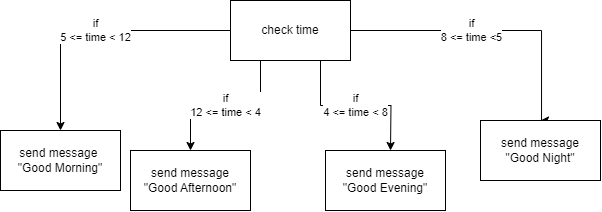

The diagram above was exported from draw.io. Its source (the exported page's mxGraphModel, read from the mxfile embedded in the PNG):
<mxGraphModel dx="724" dy="360" grid="1" gridSize="10" guides="1" tooltips="1" connect="1" arrows="1" fold="1" page="1" pageScale="1" pageWidth="850" pageHeight="1100" math="0" shadow="0">
  <root>
    <mxCell id="0" />
    <mxCell id="1" parent="0" />
    <mxCell id="cHeDTnT-B8VR5-G8_JyS-5" value="if&lt;div&gt;5 &amp;lt;= time &amp;lt; 12&lt;/div&gt;" style="edgeStyle=orthogonalEdgeStyle;rounded=0;orthogonalLoop=1;jettySize=auto;html=1;" edge="1" parent="1" source="cHeDTnT-B8VR5-G8_JyS-1" target="cHeDTnT-B8VR5-G8_JyS-6">
      <mxGeometry relative="1" as="geometry">
        <mxPoint x="160" y="220" as="targetPoint" />
        <mxPoint as="offset" />
      </mxGeometry>
    </mxCell>
    <mxCell id="cHeDTnT-B8VR5-G8_JyS-7" value="if&lt;div&gt;12 &amp;lt;= time &amp;lt; 4&lt;/div&gt;" style="edgeStyle=orthogonalEdgeStyle;rounded=0;orthogonalLoop=1;jettySize=auto;html=1;exitX=0.25;exitY=1;exitDx=0;exitDy=0;" edge="1" parent="1" source="cHeDTnT-B8VR5-G8_JyS-1" target="cHeDTnT-B8VR5-G8_JyS-8">
      <mxGeometry relative="1" as="geometry">
        <mxPoint x="290" y="240" as="targetPoint" />
      </mxGeometry>
    </mxCell>
    <mxCell id="cHeDTnT-B8VR5-G8_JyS-10" value="if&lt;div&gt;4 &amp;lt;= time &amp;lt; 8&lt;/div&gt;" style="edgeStyle=orthogonalEdgeStyle;rounded=0;orthogonalLoop=1;jettySize=auto;html=1;exitX=0.75;exitY=1;exitDx=0;exitDy=0;" edge="1" parent="1" source="cHeDTnT-B8VR5-G8_JyS-1">
      <mxGeometry x="-0.0031" relative="1" as="geometry">
        <mxPoint x="490" y="210" as="targetPoint" />
        <mxPoint as="offset" />
      </mxGeometry>
    </mxCell>
    <mxCell id="cHeDTnT-B8VR5-G8_JyS-12" value="if&lt;div&gt;8 &amp;lt;= time &amp;lt;5&lt;/div&gt;" style="edgeStyle=orthogonalEdgeStyle;rounded=0;orthogonalLoop=1;jettySize=auto;html=1;exitX=1;exitY=0.5;exitDx=0;exitDy=0;" edge="1" parent="1">
      <mxGeometry x="-0.0016" relative="1" as="geometry">
        <mxPoint x="640" y="180" as="targetPoint" />
        <mxPoint x="410" y="90" as="sourcePoint" />
        <Array as="points">
          <mxPoint x="641" y="90" />
        </Array>
        <mxPoint as="offset" />
      </mxGeometry>
    </mxCell>
    <mxCell id="cHeDTnT-B8VR5-G8_JyS-1" value="check time" style="rounded=0;whiteSpace=wrap;html=1;" vertex="1" parent="1">
      <mxGeometry x="330" y="60" width="120" height="60" as="geometry" />
    </mxCell>
    <mxCell id="cHeDTnT-B8VR5-G8_JyS-6" value="send message&amp;nbsp;&lt;div&gt;&quot;Good Morning&quot;&lt;/div&gt;" style="rounded=0;whiteSpace=wrap;html=1;" vertex="1" parent="1">
      <mxGeometry x="100" y="190" width="120" height="60" as="geometry" />
    </mxCell>
    <mxCell id="cHeDTnT-B8VR5-G8_JyS-8" value="send message&lt;div&gt;&quot;Good Afternoon&quot;&lt;/div&gt;" style="rounded=0;whiteSpace=wrap;html=1;" vertex="1" parent="1">
      <mxGeometry x="230" y="210" width="120" height="60" as="geometry" />
    </mxCell>
    <mxCell id="cHeDTnT-B8VR5-G8_JyS-11" value="send message&lt;div&gt;&quot;Good Evening&quot;&lt;/div&gt;" style="rounded=0;whiteSpace=wrap;html=1;" vertex="1" parent="1">
      <mxGeometry x="425" y="210" width="120" height="60" as="geometry" />
    </mxCell>
    <mxCell id="cHeDTnT-B8VR5-G8_JyS-13" value="send message&lt;div&gt;&quot;Good Night&quot;&lt;/div&gt;" style="rounded=0;whiteSpace=wrap;html=1;" vertex="1" parent="1">
      <mxGeometry x="580" y="180" width="120" height="60" as="geometry" />
    </mxCell>
  </root>
</mxGraphModel>